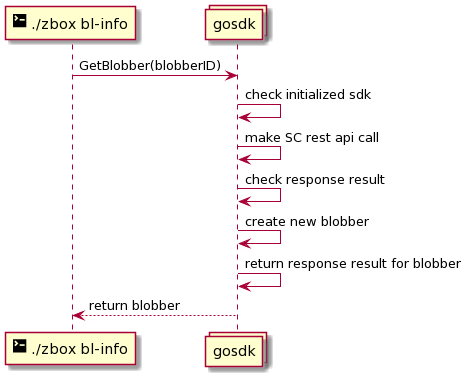

The diagram above was rendered by PlantUML. Its source (embedded in the PNG):
@startuml
participant "<size:20><&terminal></size> ./zbox bl-info" as cli
collections gosdk

cli -> gosdk: GetBlobber(blobberID)

gosdk -> gosdk: check initialized sdk
gosdk -> gosdk: make SC rest api call
gosdk -> gosdk: check response result 
gosdk -> gosdk: create new blobber
gosdk -> gosdk: return response result for blobber
gosdk --> cli: return blobber
@enduml